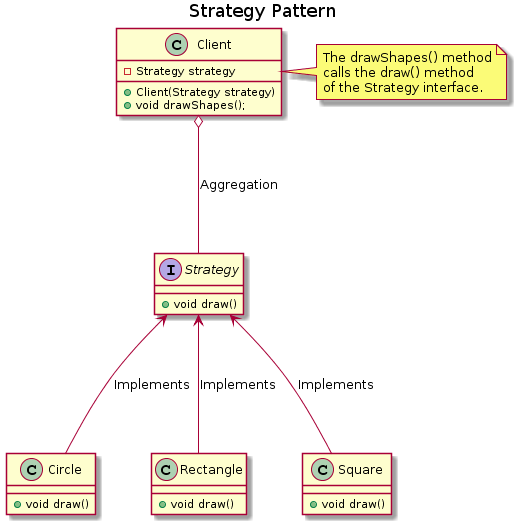

The diagram above was rendered by PlantUML. Its source (embedded in the PNG):
@startuml
title Strategy Pattern


class Client {
    -Strategy strategy
    +Client(Strategy strategy)
    +void drawShapes();
}

note right
    The drawShapes() method
    calls the draw() method 
    of the Strategy interface. 
end note

interface Strategy {
    +void draw()
}

class Circle {
    +void draw()
}

class Rectangle {
    +void draw()
}

class Square {
    +void draw()
}

Strategy <--up- Circle: Implements
Strategy <--up- Rectangle: Implements
Strategy <--up- Square: Implements
Client o--down- Strategy: Aggregation
@enduml